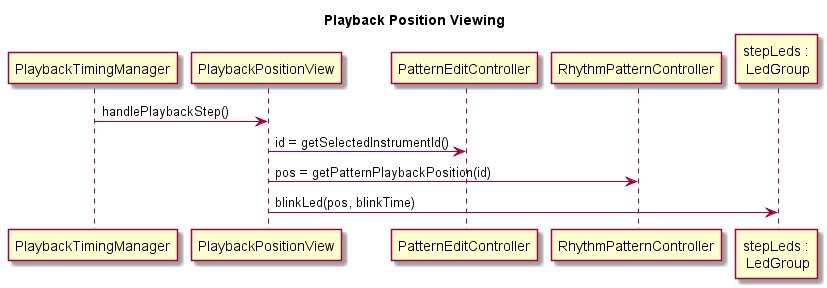

The diagram above was rendered by PlantUML. Its source (embedded in the PNG):
@startuml

title Playback Position Viewing

PlaybackTimingManager->PlaybackPositionView : handlePlaybackStep()
PlaybackPositionView->PatternEditController : id = getSelectedInstrumentId()
PlaybackPositionView->RhythmPatternController : pos = getPatternPlaybackPosition(id)
PlaybackPositionView->"stepLeds :\n LedGroup" : blinkLed(pos, blinkTime)

@enduml